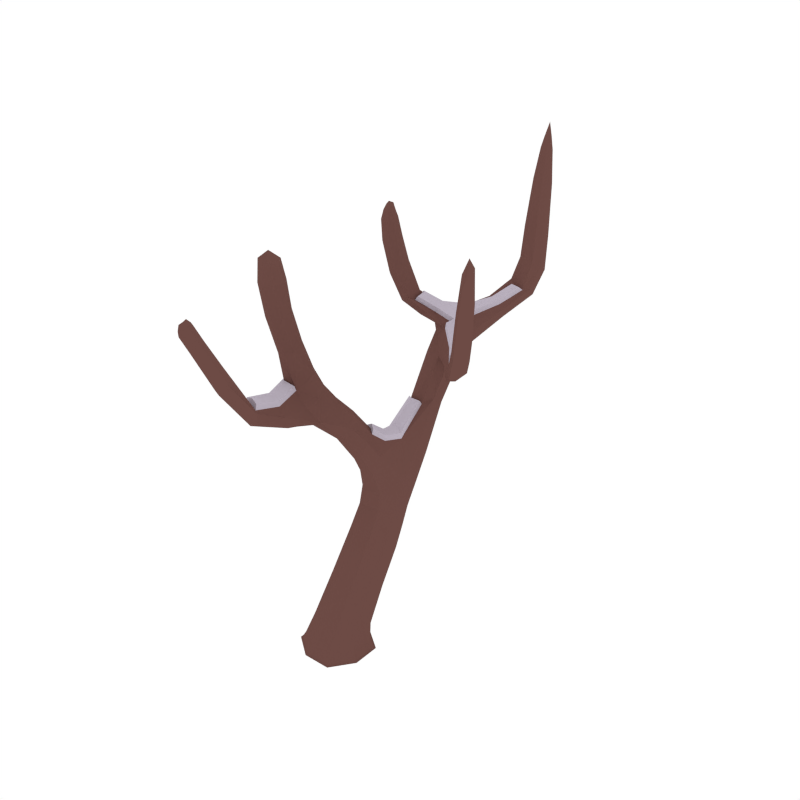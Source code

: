 # Source: Willow_Dead_Snow_4.blend  (saved by Blender 2.79.0; exported with 4.5.12 LTS)
import bpy
from mathutils import Matrix  # noqa: F401  (used for matrix-valued properties, if any)

bpy.ops.wm.read_factory_settings(use_empty=True)
scene = bpy.context.scene
scene.name = 'Scene'

# ---- collections
col_collection_1 = bpy.data.collections.new('Collection 1'); scene.collection.children.link(col_collection_1)

# ---- materials (node trees are filled in below, after node groups)
mat_wood = bpy.data.materials.new('Wood')
mat_wood.alpha_threshold = 0.0
mat_wood.diffuse_color = (0.1529, 0.07036, 0.05951, 1.0)
mat_wood.roughness = 0.5
mat_snow = bpy.data.materials.new('Snow')
mat_snow.alpha_threshold = 0.0
mat_snow.diffuse_color = (0.5029, 0.4508, 0.5271, 1.0)
mat_snow.roughness = 0.5

# ---- material node trees

# ---- world
world_world = bpy.data.worlds.new('World'); scene.world = world_world
world_world.color = (1.0, 1.0, 1.0)
world_world.use_sun_shadow = False
world_world.sun_shadow_jitter_overblur = 0.0
world_world.cycles.sampling_method = 'NONE'
world_world.cycles.sample_map_resolution = 256

# ---- meshes
me_cube_052 = bpy.data.meshes.new('Cube.052')
me_cube_052.from_pydata([(0.03301, 0.4486, 0.5443), (-0.1316, 0.383, 0.6014), (-0.0528, 0.2595, 0.7121), (0.1118, 0.3252, 0.6549), (-0.005031, -0.04788, -0.06027), (-0.08659, 0.9641, 1.542), (0.1695, -0.1052, -0.02725), (-0.06232, -0.2224, -0.0273), (-0.1796, 0.009401, -0.027), (0.05224, 0.1267, -0.02694), (0.06212, 0.1567, -0.07234), (-0.2097, 0.01928, -0.07234), (-0.07219, -0.2525, -0.07234), (0.1996, -0.115, -0.07234), (-0.3958, 0.9603, 2.21), (0.0902, 1.375, 1.609), (0.1969, 0.876, 1.557), (-0.124, 1.065, 1.546), (-0.361, 0.8915, 2.194), (-0.4593, 0.9333, 2.193), (-0.1189, 0.527, 0.7979), (0.08036, 0.471, 0.8418), (0.02086, 0.5896, 0.7354), (-0.3076, 0.1862, 1.342), (-0.4068, 0.9021, 2.295), (-0.4618, -0.001544, 2.234), (-0.5071, -0.0496, 2.057), (-0.4159, -0.02325, 2.049), (-0.5047, 0.0473, 2.072), (-0.4134, 0.07366, 2.064), (-0.141, 0.3776, 0.9854), (-0.05314, 0.2519, 0.9062), (0.0108, 0.3272, 1.021), (-0.2674, -0.1453, 1.309), (-0.3583, 0.2704, 1.384), (-0.451, 0.2348, 1.34), (-0.1291, 0.2387, 1.195), (-0.1925, 0.1895, 1.128), (-0.1955, 0.3331, 1.247), (-0.2589, 0.284, 1.18), (0.1321, 0.09664, 0.3028), (-0.05319, 0.01705, 0.3352), (-0.1454, 0.1727, 0.273), (0.03986, 0.2523, 0.2406), (-0.5041, 0.1344, 1.658), (-0.4146, 0.1692, 1.676), (-0.4856, 0.05123, 1.62), (-0.396, 0.08611, 1.638), (-0.3479, -0.7024, 2.046), (-0.2193, -0.1706, 1.398), (-0.3846, -0.1193, 1.389), (-0.3068, -0.732, 2.101), (-0.2996, -0.7441, 2.022), (-0.2998, -0.6789, 2.093), (-0.2516, -0.7207, 2.069), (-0.1821, -0.5832, 1.762), (-0.2482, -0.5435, 1.819), (-0.248, -0.5881, 1.683), (-0.3141, -0.5484, 1.741), (-0.4245, 0.8645, 2.177), (-0.1179, 0.826, 1.194), (0.03438, 0.779, 1.219), (-0.008248, 0.8827, 1.157), (-0.07531, 0.7223, 1.197), (0.0805, 1.813, 2.289), (0.01718, 1.378, 1.652), (-0.03485, 1.401, 1.611), (0.03817, 1.397, 1.542), (0.06125, 1.816, 2.651), (0.1158, 1.757, 2.309), (0.02543, 1.76, 2.313), (0.06069, 1.704, 2.332), (0.0689, 1.607, 1.868), (0.02049, 1.681, 1.821), (0.1483, 1.671, 1.812), (0.0999, 1.745, 1.766), (-0.1654, 1.099, 1.66), (-0.3758, 0.8728, 1.874), (-0.4115, 0.9673, 1.882), (-0.3078, 0.9112, 1.922), (0.3596, 0.4738, 1.604), (0.1983, 0.7439, 1.491), (0.1557, 0.7117, 1.54), (0.4698, 0.4759, 1.946), (0.3393, 0.6018, 1.657), (0.4121, 0.5019, 1.569), (0.3918, 0.6299, 1.622), (0.4661, 0.498, 2.263), (0.4465, 0.5843, 1.98), (0.4223, 0.4534, 1.965), (0.399, 0.5618, 2.0), (-0.2041, 0.9479, 1.636), (-0.2366, 1.049, 1.643), (-0.1328, 0.998, 1.655), (-0.3435, 1.006, 1.929), (0.0458, 0.107, -0.06329), (0.1147, 0.4027, 0.5845), (0.02826, 0.5056, 0.6389), (-0.1081, 0.156, -0.07234), (-0.1599, 0.002952, -0.06329), (-0.125, 0.438, 0.6935), (-0.2089, -0.151, -0.07234), (-0.05586, -0.2028, -0.06329), (-0.05279, 0.2727, 0.7963), (0.09807, -0.2517, -0.07234), (0.1498, -0.09871, -0.06329), (0.09889, 0.3794, 0.7412), (0.1688, 0.04011, -0.02708), (-0.0762, 0.2516, 0.2414), (-0.1453, 0.07475, 0.312), (0.06219, 0.01815, 0.3348), (0.1465, -0.05025, 0.08385), (-0.05557, -0.1489, 0.09187), (-0.1574, 0.04575, 0.0767), (0.04467, 0.1444, 0.06867), (-0.09296, 0.1259, -0.02689), (-0.1789, -0.1358, -0.02716), (0.08295, -0.2218, -0.02735), (0.1988, 0.05522, -0.07234), (0.05918, 0.1478, -0.06703), (-0.2007, 0.01634, -0.06704), (-0.06926, -0.2436, -0.06711), (0.1907, -0.1121, -0.0671), (-0.05623, 1.205, 1.638), (-0.1527, 1.084, 1.604), (-0.117, 0.9832, 1.593), (0.004359, 0.9958, 1.618), (-0.1292, 1.0, 1.541), (0.04116, 0.3892, 0.9295), (0.08562, 1.115, 1.572), (-0.06564, 0.5874, 0.7408), (-0.1427, 0.4448, 0.8863), (-0.01027, 0.7236, 1.196), (0.0873, 0.5465, 0.7721), (-0.07421, 0.8791, 1.16), (-0.1158, 0.6547, 0.9521), (0.0582, 0.6031, 0.99), (0.009228, 0.7116, 0.8895), (-0.4361, 0.9642, 2.206), (-0.3626, 0.9324, 2.207), (-0.2079, 1.099, 1.669), (-0.399, 0.9334, 2.281), (-0.377, 0.8913, 2.27), (-0.4383, 0.9181, 2.269), (-0.4162, 0.876, 2.258), (-0.4253, -0.03042, 2.185), (-0.4244, 0.04921, 2.186), (-0.4984, -0.04551, 2.194), (-0.4975, 0.03412, 2.195), (-0.413, 0.01669, 1.856), (-0.4149, 0.1032, 1.887), (-0.4991, -0.01647, 1.855), (-0.501, 0.07004, 1.886), (-0.4612, -0.06067, 2.049), (-0.5296, -0.007717, 2.067), (-0.3927, 0.03182, 2.055), (-0.4575, 0.08469, 2.072), (-0.2307, 0.2073, 1.272), (-0.2807, 0.09352, 1.223), (-0.2899, 0.2945, 1.317), (-0.1243, 0.4465, 1.062), (-0.2475, 0.2253, 1.138), (-0.02387, 0.4092, 1.079), (-0.433, 0.04732, 1.619), (-0.1383, 0.1896, 1.148), (-0.3146, 0.2383, 1.374), (-0.4124, 0.2726, 1.372), (-0.5204, 0.08464, 1.635), (-0.3731, 0.2547, 1.265), (-0.2379, 0.3313, 1.226), (-0.1198, 0.2962, 0.9164), (-0.1523, 0.2991, 1.237), (0.007531, 0.2579, 0.9444), (-0.03715, 0.279, 1.111), (-0.08825, 0.2174, 1.023), (-0.1121, 0.386, 1.139), (-0.1632, 0.3243, 1.086), (0.1327, 0.1941, 0.2634), (-0.07017, 0.4473, 0.546), (-0.1322, 0.3043, 0.6702), (0.04807, 0.262, 0.712), (0.122, 0.2502, 0.5273), (-0.05299, 0.1838, 0.5821), (-0.1385, 0.3114, 0.4763), (0.03644, 0.3778, 0.4215), (-0.2912, 0.066, 1.334), (-0.3861, 0.137, 1.662), (-0.4608, 0.172, 1.676), (-0.4498, 0.1174, 1.331), (-0.4941, 0.202, 1.454), (-0.4, 0.2367, 1.489), (-0.4401, 0.04477, 1.447), (-0.3619, 0.1532, 1.448), (-0.2305, -0.4111, 1.444), (-0.1602, -0.4212, 1.539), (-0.3184, -0.3747, 1.522), (-0.248, -0.3847, 1.559), (-0.2118, -0.1642, 1.335), (-0.3403, -0.1262, 1.326), (-0.3875, -0.1252, 1.443), (-0.2681, -0.1642, 1.447), (-0.305, -0.7529, 2.065), (-0.2689, -0.7333, 2.099), (-0.3412, -0.7203, 2.081), (-0.3051, -0.7008, 2.115), (-0.3375, -0.7297, 2.021), (-0.2954, -0.5355, 1.795), (-0.2619, -0.7423, 2.04), (-0.201, -0.5626, 1.809), (-0.2998, -0.5699, 1.692), (-0.3343, -0.6796, 2.076), (-0.1962, -0.595, 1.709), (-0.2653, -0.6945, 2.093), (-0.2306, -0.6764, 1.97), (-0.2834, -0.6364, 2.004), (-0.2832, -0.6933, 1.914), (-0.3359, -0.6533, 1.948), (-0.1236, 0.7611, 1.182), (0.04095, 0.8462, 1.179), (0.007295, 0.8901, 1.543), (-0.08706, 1.189, 1.567), (-0.1219, 0.9824, 1.424), (0.06303, 0.8691, 1.422), (-0.006843, 1.109, 1.415), (-0.08269, 0.8804, 1.443), (0.05788, 1.539, 1.7), (0.136, 1.584, 1.684), (0.008915, 1.599, 1.692), (0.08701, 1.644, 1.628), (0.08395, 1.385, 1.559), (0.06519, 1.372, 1.639), (-0.02558, 1.39, 1.663), (-0.01286, 1.405, 1.559), (0.05864, 1.769, 2.571), (0.08805, 1.801, 2.565), (0.03912, 1.801, 2.566), (0.06853, 1.833, 2.56), (0.04307, 1.801, 2.296), (0.1455, 1.724, 1.776), (0.1192, 1.622, 1.851), (0.03038, 1.718, 2.329), (0.04658, 1.732, 1.782), (0.113, 1.798, 2.293), (0.09596, 1.717, 2.325), (0.02635, 1.627, 1.859), (0.06494, 1.642, 2.057), (0.01946, 1.713, 2.021), (0.138, 1.706, 2.014), (0.0925, 1.777, 1.978), (-0.3325, 0.8683, 1.896), (-0.4579, 0.8919, 2.18), (-0.4111, 0.9105, 1.865), (-0.384, 0.861, 2.181), (-0.4162, 0.8644, 2.049), (-0.4552, 0.9492, 2.064), (-0.3432, 0.8992, 2.075), (-0.3822, 0.9839, 2.091), (0.2786, 0.6698, 1.604), (0.3302, 0.6999, 1.571), (0.2945, 0.5369, 1.553), (0.3461, 0.5669, 1.512), (0.1728, 0.893, 1.598), (0.2106, 0.8178, 1.507), (0.175, 0.6949, 1.504), (0.1467, 0.7695, 1.581), (0.3687, 0.5843, 1.775), (0.4183, 0.6101, 1.746), (0.3894, 0.465, 1.73), (0.4391, 0.4908, 1.701), (0.3874, 0.4562, 1.577), (0.34, 0.5304, 1.636), (0.3569, 0.6483, 1.657), (0.4186, 0.5725, 1.582), (0.4313, 0.5334, 2.204), (0.4659, 0.5484, 2.196), (0.4505, 0.4581, 2.185), (0.4851, 0.4731, 2.177), (0.4735, 0.5353, 1.956), (0.4484, 0.438, 1.95), (0.4135, 0.6006, 2.001), (0.4023, 0.5015, 1.985), (-0.2394, 0.9861, 1.627), (-0.1591, 0.9474, 1.659), (-0.386, 1.01, 1.908), (-0.3091, 0.9681, 1.937), (-0.3047, 0.8978, 1.715), (-0.3361, 0.9972, 1.717), (-0.242, 0.9399, 1.721), (-0.2734, 1.039, 1.722), (0.1468, 0.02892, -0.06564), (0.1034, 0.4591, 0.6754), (-0.08183, 0.1039, -0.06563), (-0.06753, 0.5037, 0.6416), (0.07176, -0.1997, -0.06564), (0.04197, 0.2888, 0.8181), (-0.1569, -0.1247, -0.06564), (-0.1368, 0.3365, 0.777), (0.1462, 0.07178, 0.0742), (-0.08189, 0.1438, 0.06894), (-0.157, -0.07626, 0.08624), (0.07091, -0.1483, 0.09171), (-0.1036, 0.147, -0.06701), (-0.2, -0.1465, -0.06708), (0.09357, -0.2428, -0.06713), (0.1899, 0.05073, -0.06706), (0.02092, 1.131, 1.622), (-0.1016, 1.191, 1.633), (-0.1573, 1.02, 1.592), (-0.02382, 0.9509, 1.596), (-0.1306, 0.5645, 1.035), (0.006517, 0.5182, 1.058), (0.06648, 0.6728, 0.9236), (-0.06702, 0.709, 0.8961), (-0.4399, 0.8937, 2.241), (-0.3907, 0.8728, 2.241), (-0.4258, 0.9408, 2.258), (-0.3768, 0.9194, 2.259), (-0.5143, -0.008067, 2.163), (-0.4597, 0.0614, 2.16), (-0.4617, -0.05245, 2.153), (-0.4087, 0.01706, 2.151), (-0.5236, 0.01875, 1.871), (-0.4564, 0.108, 1.894), (-0.4536, -0.02177, 1.847), (-0.3944, 0.06849, 1.872), (-0.3749, 0.1491, 1.242), (-0.2385, 0.1062, 1.247), (-0.341, 0.2953, 1.302), (-0.2449, 0.262, 1.308), (-0.15, 0.3813, 1.12), (-0.1449, 0.256, 1.032), (-0.06825, 0.3485, 1.132), (-0.03756, 0.2209, 1.051), (0.1237, 0.3301, 0.4603), (-0.07318, 0.377, 0.423), (-0.1388, 0.2305, 0.5425), (0.05513, 0.1856, 0.5816), (-0.3737, 0.06713, 1.418), (-0.3616, 0.2045, 1.478), (-0.4524, 0.2393, 1.481), (-0.4992, 0.1106, 1.421), (-0.2946, -0.3908, 1.458), (-0.1708, -0.4249, 1.473), (-0.1891, -0.4059, 1.547), (-0.3026, -0.3702, 1.54), (-0.3311, -0.737, 2.055), (-0.2761, -0.7464, 2.069), (-0.2777, -0.7092, 2.107), (-0.3298, -0.6989, 2.094), (-0.3245, -0.6781, 1.916), (-0.321, -0.6343, 1.985), (-0.2419, -0.6943, 1.934), (-0.2457, -0.6527, 2.001), (-0.1273, 0.9175, 1.435), (0.05557, 1.044, 1.466), (0.008855, 0.8506, 1.462), (-0.07574, 1.107, 1.448), (0.1077, 1.547, 1.687), (0.01538, 1.557, 1.736), (0.1325, 1.624, 1.641), (0.03421, 1.637, 1.646), (0.08143, 1.764, 2.506), (0.04057, 1.764, 2.508), (0.0912, 1.816, 2.491), (0.04841, 1.817, 2.493), (0.0432, 1.763, 1.991), (0.1349, 1.757, 1.986), (0.1114, 1.657, 2.044), (0.02535, 1.661, 2.05), (-0.4282, 0.9879, 2.082), (-0.4542, 0.8979, 2.05), (-0.3446, 0.9501, 2.09), (-0.3697, 0.8608, 2.058), (0.2771, 0.5955, 1.588), (0.297, 0.7184, 1.604), (0.3544, 0.6406, 1.527), (0.3209, 0.519, 1.522), (0.3701, 0.5178, 1.756), (0.3848, 0.6274, 1.776), (0.4446, 0.5565, 1.713), (0.416, 0.4485, 1.707), (0.4276, 0.4954, 2.141), (0.4368, 0.5651, 2.151), (0.4795, 0.5188, 2.125), (0.4642, 0.4499, 2.119), (-0.2428, 1.0, 1.732), (-0.3118, 1.043, 1.749), (-0.2647, 0.8938, 1.746), (-0.3368, 0.9373, 1.7), (-0.0771, 0.4571, 1.119), (-0.1098, 0.3947, 1.167), (-0.02752, 0.4163, 1.111), (-0.07163, 0.5544, 1.12), (-0.1211, 0.4511, 1.095), (-0.3365, -0.1451, 1.491), (-0.4332, 0.03142, 1.478), (-0.3841, -0.127, 1.476), (-0.2541, -0.369, 1.583), (-0.2728, -0.1634, 1.479), (-0.07547, 0.7082, 1.221), (-0.01484, 0.7094, 1.219), (-0.1205, 0.7444, 1.206), (0.01695, 1.355, 1.681), (-0.05149, 1.193, 1.669), (0.0617, 1.349, 1.669), (0.05489, 1.505, 1.726), (-0.1532, 1.094, 1.689), (-0.254, 1.039, 1.746), (-0.1226, 1.059, 1.694), (0.1447, 0.8564, 1.632), (0.004996, 0.9982, 1.649), (0.1377, 0.7872, 1.615), (0.2607, 0.6943, 1.637), (0.162, 0.9024, 1.631), (-0.1229, 1.0, 1.684), (-0.2247, 0.9461, 1.745), (0.02044, 1.125, 1.653), (-0.02127, 0.9564, 1.629), (0.0008117, 0.518, 1.092), (-0.127, 0.5611, 1.07), (-0.2254, 1.003, 1.755), (-0.1451, 0.3904, 1.149), (-0.06889, 0.3598, 1.16), (-0.4882, 0.09276, 1.455), (-0.3713, 0.05226, 1.452), (-0.3049, -0.3554, 1.565), (-0.1992, -0.3887, 1.572), (0.1013, 1.512, 1.714), (0.2592, 0.625, 1.621), (0.2779, 0.7396, 1.636)], [], [(0, 96, 333, 184), (0, 184, 334, 178), (0, 178, 292, 97), (0, 97, 290, 96), (1, 178, 334, 183), (1, 183, 335, 179), (1, 179, 296, 100), (1, 100, 292, 178), (2, 179, 335, 182), (2, 182, 336, 180), (2, 180, 294, 103), (2, 103, 296, 179), (3, 180, 336, 181), (3, 181, 333, 96), (3, 96, 290, 106), (3, 106, 294, 180), (4, 99, 291, 95), (4, 95, 289, 105), (4, 105, 293, 102), (4, 102, 295, 99), (5, 224, 355, 219), (5, 219, 308, 125), (5, 125, 307, 127), (5, 127, 353, 224), (6, 117, 303, 122), (6, 122, 304, 107), (6, 107, 297, 111), (6, 111, 300, 117), (7, 116, 302, 121), (7, 121, 303, 117), (7, 117, 300, 112), (7, 112, 299, 116), (8, 115, 301, 120), (8, 120, 302, 116), (8, 116, 299, 113), (8, 113, 298, 115), (9, 107, 304, 119), (9, 119, 301, 115), (9, 115, 298, 114), (9, 114, 297, 107), (10, 118, 289, 95), (10, 95, 291, 98), (10, 98, 301, 119), (10, 119, 304, 118), (11, 98, 291, 99), (11, 99, 295, 101), (11, 101, 302, 120), (11, 120, 301, 98), (12, 101, 295, 102), (12, 102, 293, 104), (12, 104, 303, 121), (12, 121, 302, 101), (13, 104, 293, 105), (13, 105, 289, 118), (13, 118, 304, 122), (13, 122, 303, 104), (14, 256, 369, 138), (14, 138, 315, 141), (14, 141, 316, 139), (14, 139, 371, 256), (15, 230, 305, 129), (15, 129, 354, 229), (15, 229, 359, 226), (15, 226, 357, 230), (16, 262, 354, 129), (16, 129, 305, 261), (16, 261, 374, 258), (16, 258, 375, 262), (17, 221, 353, 127), (17, 127, 307, 124), (17, 124, 306, 220), (17, 220, 356, 221), (18, 255, 371, 139), (18, 139, 316, 142), (18, 142, 314, 252), (18, 252, 372, 255), (19, 254, 370, 250), (19, 250, 313, 143), (19, 143, 315, 138), (19, 138, 369, 254), (20, 100, 296, 131), (20, 131, 309, 135), (20, 135, 312, 130), (20, 130, 292, 100), (21, 106, 290, 133), (21, 133, 311, 136), (21, 136, 310, 128), (21, 128, 294, 106), (22, 97, 292, 130), (22, 130, 312, 137), (22, 137, 311, 133), (22, 133, 290, 97), (23, 165, 338, 192), (23, 192, 337, 185), (23, 185, 326, 157), (23, 157, 328, 165), (24, 142, 316, 141), (24, 141, 315, 143), (24, 143, 313, 144), (24, 144, 314, 142), (25, 145, 320, 146), (25, 146, 318, 148), (25, 148, 317, 147), (25, 147, 319, 145), (26, 153, 319, 147), (26, 147, 317, 154), (26, 154, 321, 151), (26, 151, 323, 153), (27, 155, 320, 145), (27, 145, 319, 153), (27, 153, 323, 149), (27, 149, 324, 155), (28, 154, 317, 148), (28, 148, 318, 156), (28, 156, 322, 152), (28, 152, 321, 154), (29, 156, 318, 146), (29, 146, 320, 155), (29, 155, 324, 150), (29, 150, 322, 156), (30, 170, 330, 176), (30, 176, 329, 160), (30, 160, 309, 131), (30, 131, 296, 170), (287, 93, 414, 415), (373, 257, 412, 428), (196, 343, 426, 397), (230, 357, 427, 404), (31, 172, 332, 174), (31, 174, 330, 170), (31, 170, 296, 103), (31, 103, 294, 172), (32, 162, 331, 173), (32, 173, 332, 172), (32, 172, 294, 128), (32, 128, 310, 162), (33, 198, 325, 158), (33, 158, 326, 197), (33, 197, 342, 193), (33, 193, 341, 198), (34, 166, 339, 190), (34, 190, 338, 165), (34, 165, 328, 159), (34, 159, 327, 166), (35, 188, 340, 189), (35, 189, 339, 166), (35, 166, 327, 168), (35, 168, 325, 188), (36, 171, 328, 157), (36, 157, 326, 164), (36, 164, 332, 173), (36, 173, 331, 171), (37, 164, 326, 158), (37, 158, 325, 161), (37, 161, 330, 174), (37, 174, 332, 164), (38, 169, 327, 159), (38, 159, 328, 171), (38, 171, 331, 175), (38, 175, 329, 169), (39, 161, 325, 168), (39, 168, 327, 169), (39, 169, 329, 176), (39, 176, 330, 161), (40, 110, 300, 111), (40, 111, 297, 177), (40, 177, 333, 181), (40, 181, 336, 110), (41, 109, 299, 112), (41, 112, 300, 110), (41, 110, 336, 182), (41, 182, 335, 109), (42, 108, 298, 113), (42, 113, 299, 109), (42, 109, 335, 183), (42, 183, 334, 108), (43, 177, 297, 114), (43, 114, 298, 108), (43, 108, 334, 184), (43, 184, 333, 177), (44, 167, 321, 152), (44, 152, 322, 187), (44, 187, 339, 189), (44, 189, 340, 167), (45, 187, 322, 150), (45, 150, 324, 186), (45, 186, 338, 190), (45, 190, 339, 187), (46, 163, 323, 151), (46, 151, 321, 167), (46, 167, 340, 191), (46, 191, 337, 163), (47, 186, 324, 149), (47, 149, 323, 163), (47, 163, 337, 192), (47, 192, 338, 186), (48, 210, 350, 216), (48, 216, 349, 205), (48, 205, 345, 203), (48, 203, 348, 210), (162, 310, 418, 391), (344, 196, 397, 425), (329, 175, 390, 421), (63, 217, 401, 399), (49, 197, 326, 185), (49, 185, 337, 200), (49, 200, 343, 194), (49, 194, 342, 197), (50, 199, 340, 188), (50, 188, 325, 198), (50, 198, 341, 195), (50, 195, 344, 199), (51, 202, 347, 204), (51, 204, 348, 203), (51, 203, 345, 201), (51, 201, 346, 202), (52, 205, 349, 215), (52, 215, 351, 207), (52, 207, 346, 201), (52, 201, 345, 205), (53, 212, 352, 214), (53, 214, 350, 210), (53, 210, 348, 204), (53, 204, 347, 212), (54, 207, 351, 213), (54, 213, 352, 212), (54, 212, 347, 202), (54, 202, 346, 207), (55, 211, 342, 194), (55, 194, 343, 208), (55, 208, 352, 213), (55, 213, 351, 211), (56, 208, 343, 196), (56, 196, 344, 206), (56, 206, 350, 214), (56, 214, 352, 208), (57, 209, 341, 193), (57, 193, 342, 211), (57, 211, 351, 215), (57, 215, 349, 209), (58, 206, 344, 195), (58, 195, 341, 209), (58, 209, 349, 216), (58, 216, 350, 206), (59, 253, 372, 252), (59, 252, 314, 144), (59, 144, 313, 250), (59, 250, 370, 253), (60, 135, 309, 217), (60, 217, 353, 221), (60, 221, 356, 134), (60, 134, 312, 135), (61, 136, 311, 218), (61, 218, 354, 222), (61, 222, 355, 132), (61, 132, 310, 136), (62, 137, 312, 134), (62, 134, 356, 223), (62, 223, 354, 218), (62, 218, 311, 137), (331, 162, 391, 422), (63, 132, 355, 224), (63, 224, 353, 217), (123, 76, 406, 403), (64, 242, 366, 248), (64, 248, 365, 237), (64, 237, 364, 236), (64, 236, 363, 242), (65, 231, 306, 123), (175, 331, 422, 390), (288, 385, 420, 407), (65, 225, 358, 231), (66, 232, 356, 220), (66, 220, 306, 231), (66, 231, 358, 227), (66, 227, 360, 232), (67, 229, 354, 223), (67, 223, 356, 232), (67, 232, 360, 228), (67, 228, 359, 229), (68, 236, 364, 235), (68, 235, 362, 233), (68, 233, 361, 234), (68, 234, 363, 236), (69, 243, 367, 247), (69, 247, 366, 242), (69, 242, 363, 234), (69, 234, 361, 243), (70, 237, 365, 246), (70, 246, 368, 240), (70, 240, 362, 235), (70, 235, 364, 237), (71, 240, 368, 245), (71, 245, 367, 243), (71, 243, 361, 233), (71, 233, 362, 240), (72, 244, 358, 225), (72, 225, 357, 239), (72, 239, 367, 245), (72, 245, 368, 244), (73, 241, 360, 227), (73, 227, 358, 244), (73, 244, 368, 246), (73, 246, 365, 241), (74, 239, 357, 226), (74, 226, 359, 238), (74, 238, 366, 247), (74, 247, 367, 239), (75, 238, 359, 228), (75, 228, 360, 241), (75, 241, 365, 248), (75, 248, 366, 238), (76, 123, 306, 140), (76, 140, 386, 288), (132, 63, 399, 400), (374, 261, 413, 429), (77, 285, 387, 249), (77, 249, 372, 253), (77, 253, 370, 251), (77, 251, 388, 285), (78, 286, 388, 251), (78, 251, 370, 254), (78, 254, 369, 283), (78, 283, 386, 286), (79, 287, 385, 284), (79, 284, 371, 255), (79, 255, 372, 249), (79, 249, 387, 287), (80, 270, 373, 259), (80, 259, 376, 269), (80, 269, 380, 267), (80, 267, 377, 270), (81, 263, 355, 222), (81, 222, 354, 262), (81, 262, 375, 260), (81, 260, 376, 263), (76, 288, 407, 406), (309, 160, 393, 419), (261, 305, 416, 413), (200, 337, 424, 398), (82, 264, 308, 219), (82, 219, 355, 263), (82, 263, 376, 259), (82, 259, 373, 264), (83, 278, 380, 268), (83, 268, 379, 277), (83, 277, 383, 276), (83, 276, 384, 278), (84, 271, 374, 257), (84, 257, 373, 270), (84, 270, 377, 265), (84, 265, 378, 271), (85, 269, 376, 260), (85, 260, 375, 272), (85, 272, 379, 268), (85, 268, 380, 269), (86, 272, 375, 258), (86, 258, 374, 271), (86, 271, 378, 266), (86, 266, 379, 272), (87, 276, 383, 274), (87, 274, 382, 273), (87, 273, 381, 275), (87, 275, 384, 276), (88, 277, 379, 266), (88, 266, 378, 279), (88, 279, 382, 274), (88, 274, 383, 277), (89, 280, 377, 267), (89, 267, 380, 278), (89, 278, 384, 275), (89, 275, 381, 280), (90, 279, 378, 265), (90, 265, 377, 280), (90, 280, 381, 273), (90, 273, 382, 279), (91, 125, 308, 282), (91, 282, 387, 285), (91, 285, 388, 281), (91, 281, 307, 125), (92, 124, 307, 281), (92, 281, 388, 286), (92, 286, 386, 140), (92, 140, 306, 124), (160, 329, 421, 393), (343, 200, 398, 426), (93, 287, 387, 282), (93, 282, 308, 126), (94, 288, 386, 283), (94, 283, 369, 256), (94, 256, 371, 284), (94, 284, 385, 288), (389, 393, 421, 390), (389, 390, 422, 391), (389, 391, 418, 392), (389, 392, 419, 393), (394, 398, 424, 395), (394, 395, 423, 396), (394, 396, 425, 397), (394, 397, 426, 398), (399, 392, 418, 400), (399, 401, 419, 392), (402, 403, 416, 404), (402, 404, 427, 405), (406, 407, 420, 408), (406, 408, 416, 403), (409, 413, 416, 410), (409, 410, 417, 411), (409, 411, 428, 412), (409, 412, 429, 413), (414, 410, 416, 408), (414, 408, 420, 415), (217, 309, 419, 401), (308, 264, 411, 417), (305, 230, 404, 416), (257, 374, 429, 412), (264, 373, 428, 411), (310, 132, 400, 418), (191, 340, 423, 395), (126, 308, 417, 410), (93, 126, 410, 414), (357, 225, 405, 427), (337, 191, 395, 424), (65, 123, 403, 402), (340, 199, 396, 423), (199, 344, 425, 396), (225, 65, 402, 405), (385, 287, 415, 420)])
me_cube_052.polygons.foreach_set('material_index', [0, 0, 0, 0, 0, 0, 0, 0, 0, 0, 0, 0, 0, 0, 0, 0, 0, 0, 0, 0, 0, 0, 0, 0, 0, 0, 0, 0, 0, 0, 0, 0, 0, 0, 0, 0, 0, 0, 0, 0, 0, 0, 0, 0, 0, 0, 0, 0, 0, 0, 0, 0, 0, 0, 0, 0, 0, 0, 0, 0, 0, 0, 0, 0, 0, 0, 0, 0, 0, 0, 0, 0, 0, 0, 0, 0, 0, 0, 0, 0, 0, 0, 0, 0, 0, 0, 0, 0, 0, 0, 0, 0, 0, 0, 0, 0, 0, 0, 0, 0, 0, 0, 0, 0, 0, 0, 0, 0, 0, 0, 0, 0, 0, 0, 0, 0, 0, 0, 0, 0, 0, 0, 0, 0, 1, 1, 1, 1, 0, 0, 0, 0, 0, 0, 0, 0, 0, 0, 0, 0, 0, 0, 0, 0, 0, 0, 0, 0, 0, 0, 0, 0, 0, 0, 0, 0, 0, 0, 0, 0, 0, 0, 0, 0, 0, 0, 0, 0, 0, 0, 0, 0, 0, 0, 0, 0, 0, 0, 0, 0, 0, 0, 0, 0, 0, 0, 0, 0, 0, 0, 0, 0, 0, 0, 0, 0, 0, 0, 0, 0, 1, 1, 1, 1, 0, 0, 0, 0, 0, 0, 0, 0, 0, 0, 0, 0, 0, 0, 0, 0, 0, 0, 0, 0, 0, 0, 0, 0, 0, 0, 0, 0, 0, 0, 0, 0, 0, 0, 0, 0, 0, 0, 0, 0, 0, 0, 0, 0, 0, 0, 0, 0, 0, 0, 0, 0, 0, 0, 0, 0, 1, 0, 0, 1, 0, 0, 0, 0, 0, 1, 1, 0, 0, 0, 0, 0, 0, 0, 0, 0, 0, 0, 0, 0, 0, 0, 0, 0, 0, 0, 0, 0, 0, 0, 0, 0, 0, 0, 0, 0, 0, 0, 0, 0, 0, 0, 0, 0, 0, 0, 0, 0, 0, 0, 1, 1, 0, 0, 0, 0, 0, 0, 0, 0, 0, 0, 0, 0, 0, 0, 0, 0, 0, 0, 0, 0, 1, 1, 1, 1, 0, 0, 0, 0, 0, 0, 0, 0, 0, 0, 0, 0, 0, 0, 0, 0, 0, 0, 0, 0, 0, 0, 0, 0, 0, 0, 0, 0, 0, 0, 0, 0, 0, 0, 0, 0, 0, 0, 0, 0, 0, 0, 0, 0, 1, 1, 0, 0, 0, 0, 0, 0, 1, 1, 1, 1, 1, 1, 1, 1, 1, 1, 1, 1, 1, 1, 1, 1, 1, 1, 1, 1, 1, 1, 1, 1, 1, 1, 1, 1, 1, 1, 1, 1, 1, 1, 1, 1])
me_cube_052.materials.append(mat_wood)
me_cube_052.materials.append(mat_snow)
me_cube_052.use_remesh_preserve_volume = False
me_cube_052.use_remesh_preserve_attributes = False
me_cube_052.use_mirror_vertex_groups = False
me_cube_052.update()

# ---- objects
ob_willow_dead_snow_4 = bpy.data.objects.new('Willow_Dead_Snow_4', me_cube_052)

# ---- transforms, parenting, visibility, modifiers, constraints
ob_willow_dead_snow_4.location = (0.0, 0.0, 0.0)
ob_willow_dead_snow_4.lineart.crease_threshold = 0.0

# ---- collection membership
col_collection_1.objects.link(ob_willow_dead_snow_4)

# ---- scene / render settings (as saved in the file)
scene.frame_start = 1; scene.frame_end = 250; scene.frame_set(0)
scene.render.engine = 'CYCLES'
scene.render.resolution_x = 1000
scene.render.resolution_y = 1000
scene.render.dither_intensity = 0.0
scene.cycles.samples = 200
scene.cycles.sampling_pattern = 'TABULATED_SOBOL'
scene.cycles.light_sampling_threshold = 0.0
scene.cycles.use_adaptive_sampling = False
scene.cycles.use_light_tree = False
scene.cycles.caustics_reflective = False
scene.cycles.caustics_refractive = False
scene.cycles.blur_glossy = 0.0
scene.cycles.max_bounces = 2
scene.cycles.pixel_filter_type = 'GAUSSIAN'
scene.cycles.sample_clamp_indirect = 0.0
scene.view_settings.view_transform = 'Standard'
bpy.context.view_layer.update()

# ---- added for rendering (the .blend has no active camera): camera
cam_auto = bpy.data.cameras.new('AutoCamera')
cam_auto.lens = 50.0
cam_auto.sensor_width = 36.0
cam_auto.clip_end = 1000.0
ob_auto_camera = bpy.data.objects.new('AutoCamera', cam_auto)
scene.collection.objects.link(ob_auto_camera)
ob_auto_camera.location = (3.5769, -3.77879, 4.16843)
ob_auto_camera.rotation_euler = (1.09748, -7.21219e-08, 0.694738)
scene.camera = ob_auto_camera
bpy.context.view_layer.update()
